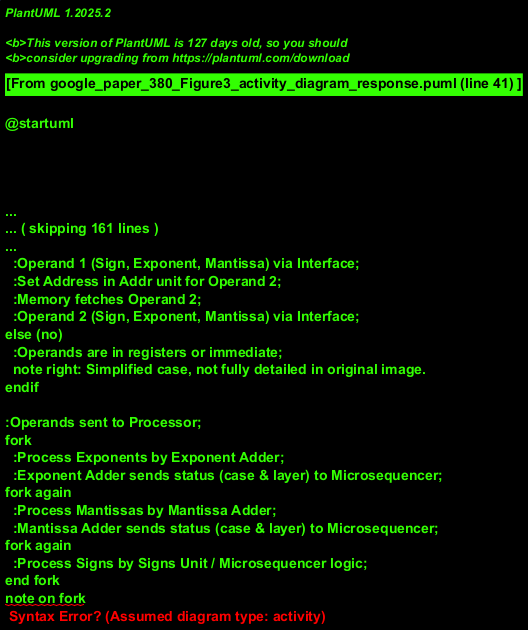

The diagram above was rendered by PlantUML. Its source (embedded in the PNG):
@startuml
!theme plain
title Activity Diagram: Processing an Arithmetic Instruction

start

:Cycling Unit pulses;
note left: Assume system is powered on and clocked.

:Read Instruction from Punched Tape;
note right: Instruction includes operation and operands/addresses.

:Instruction sent to Decoder;

:Decode Instruction;
note left: Determines operation (e.g., ADD), \nand memory addresses for operands.

if (Operation requires memory operands?) then (yes)
  :Control Unit initiates Memory Read;
  :Set Address in Addr unit;
  :Memory fetches Operand 1;
  :Operand 1 (Sign, Exponent, Mantissa) via Interface;
  :Set Address in Addr unit for Operand 2;
  :Memory fetches Operand 2;
  :Operand 2 (Sign, Exponent, Mantissa) via Interface;
else (no)
  :Operands are in registers or immediate;
  note right: Simplified case, not fully detailed in original image.
endif

:Operands sent to Processor;
fork
  :Process Exponents by Exponent Adder;
  :Exponent Adder sends status (case & layer) to Microsequencer;
fork again
  :Process Mantissas by Mantissa Adder;
  :Mantissa Adder sends status (case & layer) to Microsequencer;
fork again
  :Process Signs by Signs Unit / Microsequencer logic;
end fork
note on fork
  Exponent, Mantissa, and Sign processing
  can occur in parallel or sequence
  coordinated by Microsequencer.
end note

:Microsequencer combines results (Sign, Exponent, Mantissa);

if (Result needs to be stored in Memory?) then (yes)
  :Control Unit initiates Memory Write;
  :Set Address for Result in Addr unit;
  :Result (Sign, Exponent, Mantissa) via Interface to Memory;
  :Memory stores Result;
else (no)
  :Result stored in Processor Register;
endif

if (Output required?) then (yes)
  :Microsequencer signals Input/Output Unit;
  :Input/Output Unit outputs result (e.g., decimal);
else (no)
endif

stop

@enduml